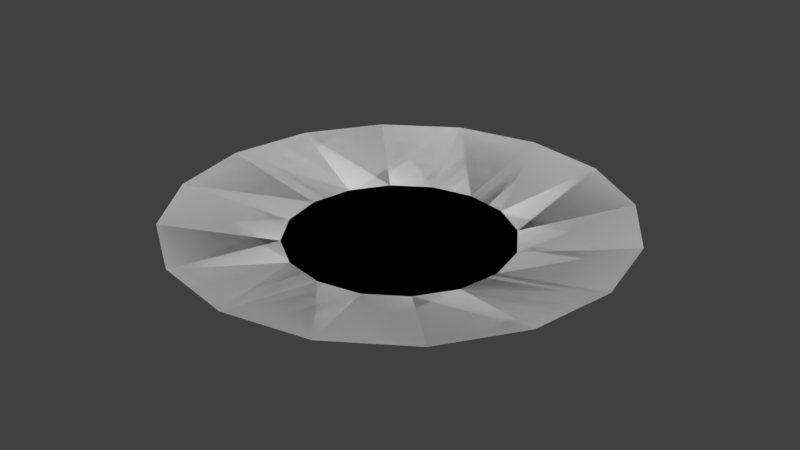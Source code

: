 # Source: tea_saucer.blend  (saved by Blender 2.79.0; exported with 4.5.12 LTS)
import bpy
from mathutils import Matrix  # noqa: F401  (used for matrix-valued properties, if any)

bpy.ops.wm.read_factory_settings(use_empty=True)
scene = bpy.context.scene
scene.name = 'Scene'

# ---- collections
col_collection_1 = bpy.data.collections.new('Collection 1'); scene.collection.children.link(col_collection_1)

# ---- world
world_world = bpy.data.worlds.new('World'); scene.world = world_world
world_world.color = (0.05088, 0.05088, 0.05088)
world_world.use_sun_shadow = False
world_world.sun_shadow_jitter_overblur = 0.0
world_world.cycles.sampling_method = 'MANUAL'

# ---- meshes
me_circle = bpy.data.meshes.new('Circle')
me_circle.from_pydata([(0.0, 0.07, 0.007), (-0.02679, 0.06467, 0.007), (-0.0495, 0.0495, 0.007), (-0.06467, 0.02679, 0.007), (-0.07, -3.06e-09, 0.007), (-0.06467, -0.02679, 0.007), (-0.0495, -0.0495, 0.007), (-0.02679, -0.06467, 0.007), (-1.057e-08, -0.07, 0.007), (0.02679, -0.06467, 0.007), (0.0495, -0.0495, 0.007), (0.06467, -0.02679, 0.007), (0.07, 8.347e-10, 0.007), (0.06467, 0.02679, 0.007), (0.0495, 0.0495, 0.007), (0.02679, 0.06467, 0.007), (-1.304e-09, 0.035, 0.0), (-0.01339, 0.03234, 0.0), (-0.02475, 0.02475, 0.0), (-0.03234, 0.01339, 0.0), (-0.035, -1.139e-09, 0.0), (-0.03234, -0.01339, 0.0), (-0.02475, -0.02475, 0.0), (-0.01339, -0.03234, 0.0), (-6.589e-09, -0.035, 0.0), (0.01339, -0.03234, 0.0), (0.02475, -0.02475, 0.0), (0.03234, -0.01339, 0.0), (0.035, 8.085e-10, 0.0), (0.03234, 0.01339, 0.0), (0.02475, 0.02475, 0.0), (0.01339, 0.03234, 0.0), (0.0, 0.07, 0.007), (-0.02679, 0.06467, 0.007), (-0.0495, 0.0495, 0.007), (-0.06467, 0.02679, 0.007), (-0.07, -3.06e-09, 0.007), (-0.06467, -0.02679, 0.007), (-0.0495, -0.0495, 0.007), (-0.02679, -0.06467, 0.007), (-1.057e-08, -0.07, 0.007), (0.02679, -0.06467, 0.007), (0.0495, -0.0495, 0.007), (0.06467, -0.02679, 0.007), (0.07, 8.347e-10, 0.007), (0.06467, 0.02679, 0.007), (0.0495, 0.0495, 0.007), (0.02679, 0.06467, 0.007), (-1.304e-09, 0.035, 0.0), (-0.01339, 0.03234, 0.0), (-0.02475, 0.02475, 0.0), (-0.03234, 0.01339, 0.0), (-0.035, -1.139e-09, 0.0), (-0.03234, -0.01339, 0.0), (-0.02475, -0.02475, 0.0), (-0.01339, -0.03234, 0.0), (-6.589e-09, -0.035, 0.0), (0.01339, -0.03234, 0.0), (0.02475, -0.02475, 0.0), (0.03234, -0.01339, 0.0), (0.035, 8.085e-10, 0.0), (0.03234, 0.01339, 0.0), (0.02475, 0.02475, 0.0), (0.01339, 0.03234, 0.0)], [], [(1, 0, 16, 17), (0, 15, 31, 16), (9, 8, 24, 25), (2, 1, 17, 18), (10, 9, 25, 26), (3, 2, 18, 19), (11, 10, 26, 27), (4, 3, 19, 20), (12, 11, 27, 28), (5, 4, 20, 21), (13, 12, 28, 29), (6, 5, 21, 22), (14, 13, 29, 30), (7, 6, 22, 23), (15, 14, 30, 31), (8, 7, 23, 24), (17, 16, 31, 30, 29, 28, 27, 26, 25, 24, 23, 22, 21, 20, 19, 18), (33, 49, 48, 32), (32, 48, 63, 47), (41, 57, 56, 40), (34, 50, 49, 33), (42, 58, 57, 41), (35, 51, 50, 34), (43, 59, 58, 42), (36, 52, 51, 35), (44, 60, 59, 43), (37, 53, 52, 36), (45, 61, 60, 44), (38, 54, 53, 37), (46, 62, 61, 45), (39, 55, 54, 38), (47, 63, 62, 46), (40, 56, 55, 39), (49, 50, 51, 52, 53, 54, 55, 56, 57, 58, 59, 60, 61, 62, 63, 48)])
me_circle.use_remesh_preserve_volume = False
me_circle.use_remesh_preserve_attributes = False
me_circle.use_mirror_vertex_groups = False
me_circle.update()

# ---- objects
ob_circle = bpy.data.objects.new('Circle', me_circle)

# ---- transforms, parenting, visibility, modifiers, constraints
ob_circle.location = (0.0, 0.0, 0.0)
ob_circle.lineart.crease_threshold = 0.0

# ---- collection membership
col_collection_1.objects.link(ob_circle)

# ---- scene / render settings (as saved in the file)
scene.frame_start = 1; scene.frame_end = 250; scene.frame_set(1)
scene.render.engine = 'BLENDER_EEVEE_NEXT'
scene.render.resolution_percentage = 50
scene.render.dither_intensity = 0.0
scene.cycles.use_denoising = False
scene.cycles.samples = 128
scene.cycles.sampling_pattern = 'TABULATED_SOBOL'
scene.cycles.use_adaptive_sampling = False
scene.cycles.use_light_tree = False
scene.cycles.blur_glossy = 0.0
scene.cycles.sample_clamp_indirect = 0.0
scene.view_settings.view_transform = 'Standard'
bpy.context.view_layer.update()

# ---- added for rendering (the .blend has no active camera and no usable light): camera, sun
cam_auto = bpy.data.cameras.new('AutoCamera')
cam_auto.lens = 50.0
cam_auto.sensor_width = 36.0
cam_auto.clip_end = 1000.0
ob_auto_camera = bpy.data.objects.new('AutoCamera', cam_auto)
scene.collection.objects.link(ob_auto_camera)
ob_auto_camera.location = (0.185045, -0.222054, 0.151536)
ob_auto_camera.rotation_euler = (1.09748, -7.21219e-08, 0.694738)
scene.camera = ob_auto_camera
light_auto_sun = bpy.data.lights.new('AutoSun', 'SUN')
light_auto_sun.energy = 3.0
light_auto_sun.angle = 0.0523599
ob_auto_sun = bpy.data.objects.new('AutoSun', light_auto_sun)
scene.collection.objects.link(ob_auto_sun)
ob_auto_sun.rotation_euler = (0.872665, 0.174533, 0.523599)
bpy.context.view_layer.update()
